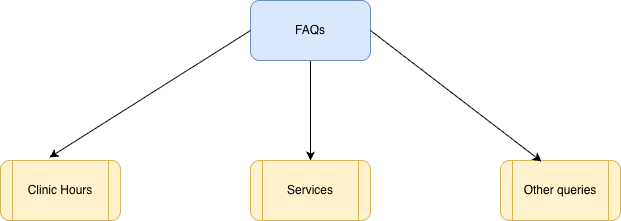

The diagram above was exported from draw.io. Its source (the exported page's mxGraphModel, read from the mxfile embedded in the PNG):
<mxGraphModel dx="754" dy="580" grid="1" gridSize="10" guides="1" tooltips="1" connect="1" arrows="1" fold="1" page="1" pageScale="1" pageWidth="850" pageHeight="1100" math="0" shadow="0">
  <root>
    <mxCell id="0" />
    <mxCell id="1" parent="0" />
    <mxCell id="bZ2ipt7oaXOpfWO85ggJ-10" edge="1" parent="1" source="bZ2ipt7oaXOpfWO85ggJ-1" style="edgeStyle=orthogonalEdgeStyle;rounded=0;orthogonalLoop=1;jettySize=auto;html=1;" target="bZ2ipt7oaXOpfWO85ggJ-9" value="">
      <mxGeometry relative="1" as="geometry" />
    </mxCell>
    <mxCell id="bZ2ipt7oaXOpfWO85ggJ-1" parent="1" style="rounded=1;whiteSpace=wrap;html=1;fillColor=#dae8fc;strokeColor=#6c8ebf;" value="FAQs" vertex="1">
      <mxGeometry height="60" width="120" x="320" y="60" as="geometry" />
    </mxCell>
    <mxCell id="bZ2ipt7oaXOpfWO85ggJ-7" parent="1" style="shape=process;whiteSpace=wrap;html=1;backgroundOutline=1;rounded=1;fillColor=#fff2cc;strokeColor=#d6b656;" value="Clinic Hours" vertex="1">
      <mxGeometry height="60" width="120" x="70" y="220" as="geometry" />
    </mxCell>
    <mxCell id="bZ2ipt7oaXOpfWO85ggJ-9" parent="1" style="shape=process;whiteSpace=wrap;html=1;backgroundOutline=1;rounded=1;fillColor=#fff2cc;strokeColor=#d6b656;" value="Services" vertex="1">
      <mxGeometry height="60" width="120" x="320" y="220" as="geometry" />
    </mxCell>
    <mxCell id="bZ2ipt7oaXOpfWO85ggJ-11" parent="1" style="shape=process;whiteSpace=wrap;html=1;backgroundOutline=1;rounded=1;fillColor=#fff2cc;strokeColor=#d6b656;" value="Other queries" vertex="1">
      <mxGeometry height="60" width="120" x="570" y="220" as="geometry" />
    </mxCell>
    <mxCell id="bZ2ipt7oaXOpfWO85ggJ-13" edge="1" parent="1" source="bZ2ipt7oaXOpfWO85ggJ-1" style="endArrow=classic;html=1;rounded=0;exitX=0;exitY=0.5;exitDx=0;exitDy=0;entryX=0.408;entryY=-0.05;entryDx=0;entryDy=0;entryPerimeter=0;" target="bZ2ipt7oaXOpfWO85ggJ-7" value="">
      <mxGeometry height="50" relative="1" width="50" as="geometry">
        <Array as="points" />
        <mxPoint x="360" y="330" as="sourcePoint" />
        <mxPoint x="150" y="210" as="targetPoint" />
      </mxGeometry>
    </mxCell>
    <mxCell id="bZ2ipt7oaXOpfWO85ggJ-14" edge="1" parent="1" source="bZ2ipt7oaXOpfWO85ggJ-1" style="endArrow=classic;html=1;rounded=0;exitX=1;exitY=0.5;exitDx=0;exitDy=0;entryX=0.342;entryY=0.017;entryDx=0;entryDy=0;entryPerimeter=0;" target="bZ2ipt7oaXOpfWO85ggJ-11" value="">
      <mxGeometry height="50" relative="1" width="50" as="geometry">
        <Array as="points" />
        <mxPoint x="761" y="150" as="sourcePoint" />
        <mxPoint x="560" y="277" as="targetPoint" />
      </mxGeometry>
    </mxCell>
  </root>
</mxGraphModel>